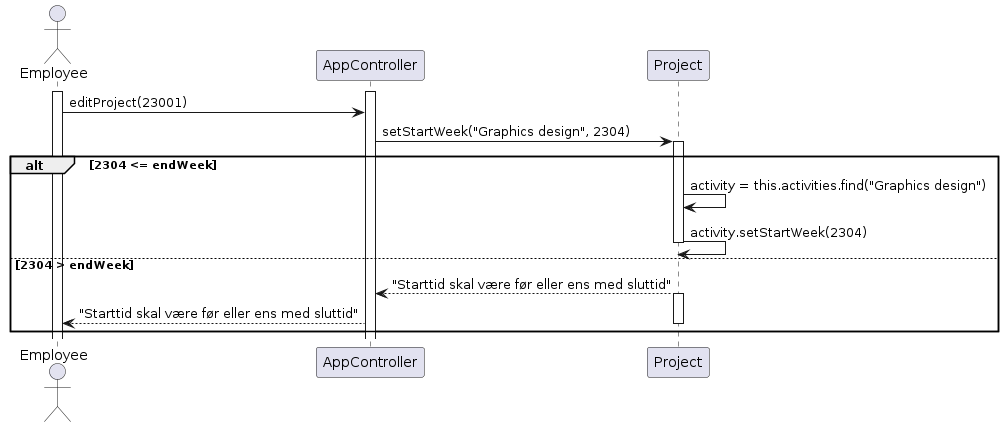

The diagram above was rendered by PlantUML. Its source (embedded in the PNG):
@startuml createActivityNoPLCase3
actor "Employee" as emp
participant AppController as app
participant Project as p

activate emp

activate app
emp -> app : editProject(23001)
app -> p : setStartWeek("Graphics design", 2304)
activate p
alt 2304 <= endWeek
p -> p : activity = this.activities.find("Graphics design")
p -> p : activity.setStartWeek(2304)
else 2304 > endWeek
deactivate p
p --> app : "Starttid skal være før eller ens med sluttid"
activate p
app --> emp : "Starttid skal være før eller ens med sluttid"
deactivate p
end
@enduml